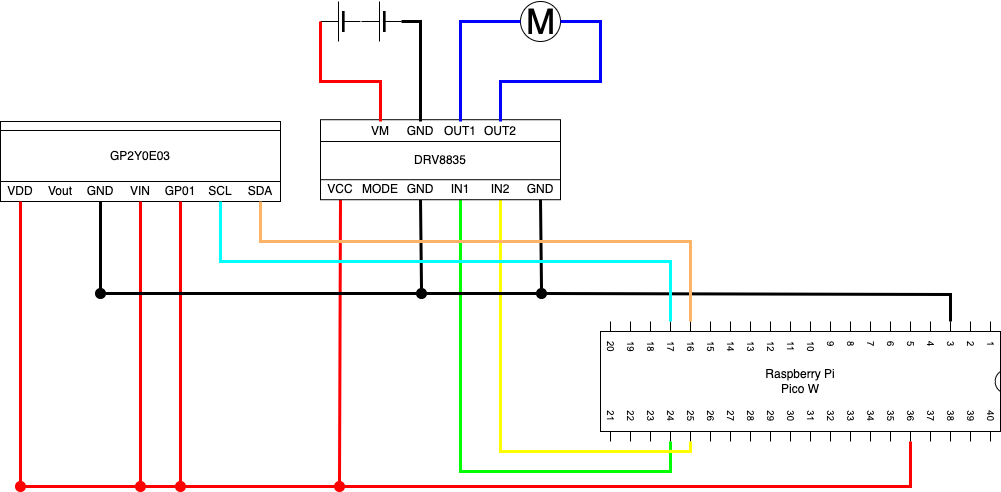

The diagram above was exported from draw.io. Its source (the exported page's mxGraphModel, read from the mxfile embedded in the PNG):
<mxGraphModel dx="3091" dy="1452" grid="1" gridSize="10" guides="1" tooltips="1" connect="1" arrows="1" fold="1" page="1" pageScale="1" pageWidth="1100" pageHeight="850" background="none" math="0" shadow="0">
  <root>
    <mxCell id="0" />
    <mxCell id="1" parent="0" />
    <mxCell id="HXO4jJ1y9l5ZbeT_rfQ7-1" value="Raspberry Pi&lt;br&gt;Pico W" style="shadow=0;dashed=0;align=center;html=1;strokeWidth=1;shape=mxgraph.electrical.logic_gates.dual_inline_ic;labelNames=a,b,c,d,e,f,g,h,i,j,k,l,m,n,o,p,q,r,s,t;whiteSpace=wrap;rotation=90;horizontal=0;" parent="1" vertex="1">
      <mxGeometry x="-580" y="100" width="120" height="400" as="geometry" />
    </mxCell>
    <mxCell id="HXO4jJ1y9l5ZbeT_rfQ7-44" value="" style="endArrow=none;html=1;rounded=0;strokeWidth=3;entryX=1;entryY=0.5;entryDx=0;entryDy=0;exitX=0;exitY=0;exitDx=0;exitDy=50;exitPerimeter=0;" parent="1" source="HXO4jJ1y9l5ZbeT_rfQ7-1" target="dDhQRtbtuQL2ig4SDRDu-16" edge="1">
      <mxGeometry width="50" height="50" relative="1" as="geometry">
        <mxPoint x="-300" y="155" as="sourcePoint" />
        <mxPoint x="-694" y="213" as="targetPoint" />
        <Array as="points">
          <mxPoint x="-370" y="213" />
        </Array>
      </mxGeometry>
    </mxCell>
    <mxCell id="HXO4jJ1y9l5ZbeT_rfQ7-47" value="" style="ellipse;whiteSpace=wrap;html=1;fillColor=#FF0000;strokeColor=#FF0000;" parent="1" vertex="1">
      <mxGeometry x="-986" y="400" width="10" height="10" as="geometry" />
    </mxCell>
    <mxCell id="HXO4jJ1y9l5ZbeT_rfQ7-48" value="" style="endArrow=none;html=1;rounded=0;exitX=0.5;exitY=1;exitDx=0;exitDy=0;entryX=0.5;entryY=0;entryDx=0;entryDy=0;strokeWidth=3;strokeColor=#FF0000;" parent="1" source="HXO4jJ1y9l5ZbeT_rfQ7-27" target="HXO4jJ1y9l5ZbeT_rfQ7-47" edge="1">
      <mxGeometry width="50" height="50" relative="1" as="geometry">
        <mxPoint x="-770" y="130" as="sourcePoint" />
        <mxPoint x="-769" y="410" as="targetPoint" />
      </mxGeometry>
    </mxCell>
    <mxCell id="HXO4jJ1y9l5ZbeT_rfQ7-51" value="" style="ellipse;whiteSpace=wrap;html=1;fillColor=#000000;" parent="1" vertex="1">
      <mxGeometry x="-904" y="207" width="10" height="10" as="geometry" />
    </mxCell>
    <mxCell id="HXO4jJ1y9l5ZbeT_rfQ7-54" value="" style="endArrow=none;html=1;rounded=0;exitX=0.5;exitY=1;exitDx=0;exitDy=0;strokeWidth=3;entryX=0.5;entryY=0;entryDx=0;entryDy=0;" parent="1" source="HXO4jJ1y9l5ZbeT_rfQ7-22" target="HXO4jJ1y9l5ZbeT_rfQ7-51" edge="1">
      <mxGeometry width="50" height="50" relative="1" as="geometry">
        <mxPoint x="-800" y="122.21000000000001" as="sourcePoint" />
        <mxPoint x="-830" y="165.21" as="targetPoint" />
      </mxGeometry>
    </mxCell>
    <mxCell id="HXO4jJ1y9l5ZbeT_rfQ7-56" value="" style="endArrow=none;html=1;rounded=0;strokeWidth=3;exitX=1;exitY=0;exitDx=0;exitDy=330;exitPerimeter=0;strokeColor=#00FF00;entryX=0.5;entryY=1;entryDx=0;entryDy=0;" parent="1" source="HXO4jJ1y9l5ZbeT_rfQ7-1" target="HXO4jJ1y9l5ZbeT_rfQ7-23" edge="1">
      <mxGeometry width="50" height="50" relative="1" as="geometry">
        <mxPoint x="-245" y="250" as="sourcePoint" />
        <mxPoint x="-690" y="175" as="targetPoint" />
        <Array as="points">
          <mxPoint x="-650" y="390" />
          <mxPoint x="-860" y="390" />
        </Array>
      </mxGeometry>
    </mxCell>
    <mxCell id="HXO4jJ1y9l5ZbeT_rfQ7-60" value="" style="endArrow=none;html=1;rounded=0;strokeWidth=3;exitX=1;exitY=0;exitDx=0;exitDy=310;exitPerimeter=0;strokeColor=#FFFF00;entryX=0.5;entryY=1;entryDx=0;entryDy=0;" parent="1" source="HXO4jJ1y9l5ZbeT_rfQ7-1" target="HXO4jJ1y9l5ZbeT_rfQ7-24" edge="1">
      <mxGeometry width="50" height="50" relative="1" as="geometry">
        <mxPoint x="-205" y="250" as="sourcePoint" />
        <mxPoint x="-660" y="190" as="targetPoint" />
        <Array as="points">
          <mxPoint x="-630" y="370" />
          <mxPoint x="-820" y="370" />
        </Array>
      </mxGeometry>
    </mxCell>
    <mxCell id="HXO4jJ1y9l5ZbeT_rfQ7-14" value="" style="rounded=0;whiteSpace=wrap;html=1;" parent="1" vertex="1">
      <mxGeometry x="-1000" y="38.21000000000001" width="240" height="80" as="geometry" />
    </mxCell>
    <mxCell id="HXO4jJ1y9l5ZbeT_rfQ7-22" value="GND" style="text;html=1;strokeColor=none;fillColor=none;align=center;verticalAlign=middle;whiteSpace=wrap;rounded=0;" parent="1" vertex="1">
      <mxGeometry x="-920" y="98.20999999999998" width="40" height="20" as="geometry" />
    </mxCell>
    <mxCell id="HXO4jJ1y9l5ZbeT_rfQ7-23" value="IN1" style="text;html=1;strokeColor=none;fillColor=none;align=center;verticalAlign=middle;whiteSpace=wrap;rounded=0;" parent="1" vertex="1">
      <mxGeometry x="-880" y="98.20999999999998" width="40" height="20" as="geometry" />
    </mxCell>
    <mxCell id="HXO4jJ1y9l5ZbeT_rfQ7-24" value="IN2" style="text;html=1;strokeColor=none;fillColor=none;align=center;verticalAlign=middle;whiteSpace=wrap;rounded=0;" parent="1" vertex="1">
      <mxGeometry x="-840" y="98.20999999999998" width="40" height="20" as="geometry" />
    </mxCell>
    <mxCell id="HXO4jJ1y9l5ZbeT_rfQ7-25" value="GND" style="text;html=1;strokeColor=none;fillColor=none;align=center;verticalAlign=middle;whiteSpace=wrap;rounded=0;" parent="1" vertex="1">
      <mxGeometry x="-800" y="98.20999999999998" width="40" height="20" as="geometry" />
    </mxCell>
    <mxCell id="HXO4jJ1y9l5ZbeT_rfQ7-26" value="MODE" style="text;html=1;strokeColor=none;fillColor=none;align=center;verticalAlign=middle;whiteSpace=wrap;rounded=0;" parent="1" vertex="1">
      <mxGeometry x="-960" y="98.20999999999998" width="40" height="20" as="geometry" />
    </mxCell>
    <mxCell id="HXO4jJ1y9l5ZbeT_rfQ7-27" value="VCC" style="text;html=1;strokeColor=none;fillColor=none;align=center;verticalAlign=middle;whiteSpace=wrap;rounded=0;" parent="1" vertex="1">
      <mxGeometry x="-1000" y="98.20999999999998" width="40" height="20" as="geometry" />
    </mxCell>
    <mxCell id="HXO4jJ1y9l5ZbeT_rfQ7-55" value="DRV8835" style="text;html=1;strokeColor=default;fillColor=none;align=center;verticalAlign=middle;whiteSpace=wrap;rounded=0;container=0;" parent="1" vertex="1">
      <mxGeometry x="-1000" y="60" width="240" height="38.21" as="geometry" />
    </mxCell>
    <mxCell id="-fHGNe-ycbkFKBGXWXtp-16" value="" style="endArrow=none;html=1;rounded=0;exitX=1;exitY=0.5;exitDx=0;exitDy=0;strokeWidth=3;strokeColor=#FF0000;entryX=1;entryY=0;entryDx=0;entryDy=90;entryPerimeter=0;" parent="1" source="HXO4jJ1y9l5ZbeT_rfQ7-47" target="HXO4jJ1y9l5ZbeT_rfQ7-1" edge="1">
      <mxGeometry width="50" height="50" relative="1" as="geometry">
        <mxPoint x="-852.9999999999874" y="405" as="sourcePoint" />
        <mxPoint x="-810" y="300" as="targetPoint" />
        <Array as="points">
          <mxPoint x="-410" y="405" />
        </Array>
      </mxGeometry>
    </mxCell>
    <mxCell id="dDhQRtbtuQL2ig4SDRDu-1" value="" style="verticalLabelPosition=bottom;shadow=0;dashed=0;align=center;fillColor=strokeColor;html=1;verticalAlign=top;strokeWidth=1;shape=mxgraph.electrical.miscellaneous.monocell_battery;rotation=-180;" parent="1" vertex="1">
      <mxGeometry x="-1000" y="-80" width="40" height="40" as="geometry" />
    </mxCell>
    <mxCell id="dDhQRtbtuQL2ig4SDRDu-3" value="VM" style="text;html=1;strokeColor=none;fillColor=none;align=center;verticalAlign=middle;whiteSpace=wrap;rounded=0;" parent="1" vertex="1">
      <mxGeometry x="-960" y="40" width="40" height="20" as="geometry" />
    </mxCell>
    <mxCell id="dDhQRtbtuQL2ig4SDRDu-4" value="GND" style="text;html=1;strokeColor=none;fillColor=none;align=center;verticalAlign=middle;whiteSpace=wrap;rounded=0;" parent="1" vertex="1">
      <mxGeometry x="-920" y="40" width="40" height="20" as="geometry" />
    </mxCell>
    <mxCell id="dDhQRtbtuQL2ig4SDRDu-5" value="OUT1" style="text;html=1;strokeColor=none;fillColor=none;align=center;verticalAlign=middle;whiteSpace=wrap;rounded=0;" parent="1" vertex="1">
      <mxGeometry x="-880" y="40" width="40" height="20" as="geometry" />
    </mxCell>
    <mxCell id="dDhQRtbtuQL2ig4SDRDu-6" value="OUT2" style="text;html=1;strokeColor=none;fillColor=none;align=center;verticalAlign=middle;whiteSpace=wrap;rounded=0;" parent="1" vertex="1">
      <mxGeometry x="-840" y="40" width="40" height="20" as="geometry" />
    </mxCell>
    <mxCell id="dDhQRtbtuQL2ig4SDRDu-9" value="" style="endArrow=none;html=1;rounded=0;exitX=1;exitY=0.5;exitDx=0;exitDy=0;entryX=0.5;entryY=0;entryDx=0;entryDy=0;strokeWidth=3;strokeColor=#FF0000;exitPerimeter=0;" parent="1" source="dDhQRtbtuQL2ig4SDRDu-1" target="dDhQRtbtuQL2ig4SDRDu-3" edge="1">
      <mxGeometry width="50" height="50" relative="1" as="geometry">
        <mxPoint x="-970" y="128" as="sourcePoint" />
        <mxPoint x="-971" y="410" as="targetPoint" />
        <Array as="points">
          <mxPoint x="-1000" />
          <mxPoint x="-940" />
        </Array>
      </mxGeometry>
    </mxCell>
    <mxCell id="dDhQRtbtuQL2ig4SDRDu-10" value="" style="endArrow=none;html=1;rounded=0;strokeWidth=3;entryX=0.5;entryY=0;entryDx=0;entryDy=0;exitX=0;exitY=0.5;exitDx=0;exitDy=0;exitPerimeter=0;" parent="1" source="dDhQRtbtuQL2ig4SDRDu-12" target="dDhQRtbtuQL2ig4SDRDu-4" edge="1">
      <mxGeometry width="50" height="50" relative="1" as="geometry">
        <mxPoint x="-820" y="-20" as="sourcePoint" />
        <mxPoint x="-889" y="218" as="targetPoint" />
        <Array as="points">
          <mxPoint x="-900" y="-60" />
        </Array>
      </mxGeometry>
    </mxCell>
    <mxCell id="dDhQRtbtuQL2ig4SDRDu-11" value="M" style="verticalLabelPosition=middle;shadow=0;dashed=0;align=center;html=1;verticalAlign=middle;strokeWidth=1;shape=ellipse;aspect=fixed;fontSize=35;" parent="1" vertex="1">
      <mxGeometry x="-800" y="-80" width="40" height="40" as="geometry" />
    </mxCell>
    <mxCell id="dDhQRtbtuQL2ig4SDRDu-12" value="" style="verticalLabelPosition=bottom;shadow=0;dashed=0;align=center;fillColor=strokeColor;html=1;verticalAlign=top;strokeWidth=1;shape=mxgraph.electrical.miscellaneous.monocell_battery;rotation=-180;" parent="1" vertex="1">
      <mxGeometry x="-959" y="-80" width="40" height="40" as="geometry" />
    </mxCell>
    <mxCell id="dDhQRtbtuQL2ig4SDRDu-13" value="" style="endArrow=none;html=1;rounded=0;strokeWidth=3;entryX=0.5;entryY=0;entryDx=0;entryDy=0;strokeColor=#0000FF;exitX=0;exitY=0.5;exitDx=0;exitDy=0;" parent="1" source="dDhQRtbtuQL2ig4SDRDu-11" target="dDhQRtbtuQL2ig4SDRDu-5" edge="1">
      <mxGeometry width="50" height="50" relative="1" as="geometry">
        <mxPoint x="-770" y="128" as="sourcePoint" />
        <mxPoint x="-770" y="168" as="targetPoint" />
        <Array as="points">
          <mxPoint x="-860" y="-60" />
        </Array>
      </mxGeometry>
    </mxCell>
    <mxCell id="dDhQRtbtuQL2ig4SDRDu-15" value="" style="endArrow=none;html=1;rounded=0;strokeWidth=3;entryX=0.5;entryY=0;entryDx=0;entryDy=0;strokeColor=#0000FF;exitX=1;exitY=0.5;exitDx=0;exitDy=0;" parent="1" source="dDhQRtbtuQL2ig4SDRDu-11" target="dDhQRtbtuQL2ig4SDRDu-6" edge="1">
      <mxGeometry width="50" height="50" relative="1" as="geometry">
        <mxPoint x="-770" y="128" as="sourcePoint" />
        <mxPoint x="-770" y="168" as="targetPoint" />
        <Array as="points">
          <mxPoint x="-720" y="-60" />
          <mxPoint x="-720" />
          <mxPoint x="-820" />
        </Array>
      </mxGeometry>
    </mxCell>
    <mxCell id="dDhQRtbtuQL2ig4SDRDu-19" value="" style="endArrow=none;html=1;rounded=0;strokeWidth=3;entryX=1;entryY=0.5;entryDx=0;entryDy=0;exitX=0;exitY=0.5;exitDx=0;exitDy=0;" parent="1" source="dDhQRtbtuQL2ig4SDRDu-16" target="HXO4jJ1y9l5ZbeT_rfQ7-51" edge="1">
      <mxGeometry width="50" height="50" relative="1" as="geometry">
        <mxPoint x="-400" y="119" as="sourcePoint" />
        <mxPoint x="-780" y="199" as="targetPoint" />
        <Array as="points" />
      </mxGeometry>
    </mxCell>
    <mxCell id="dDhQRtbtuQL2ig4SDRDu-16" value="" style="ellipse;whiteSpace=wrap;html=1;fillColor=#000000;" parent="1" vertex="1">
      <mxGeometry x="-784" y="207" width="10" height="10" as="geometry" />
    </mxCell>
    <mxCell id="dDhQRtbtuQL2ig4SDRDu-20" value="" style="endArrow=none;html=1;rounded=0;strokeWidth=3;exitX=0.5;exitY=0;exitDx=0;exitDy=0;entryX=0.5;entryY=1;entryDx=0;entryDy=0;" parent="1" source="dDhQRtbtuQL2ig4SDRDu-16" target="HXO4jJ1y9l5ZbeT_rfQ7-25" edge="1">
      <mxGeometry width="50" height="50" relative="1" as="geometry">
        <mxPoint x="-775" y="182" as="sourcePoint" />
        <mxPoint x="-790" y="109" as="targetPoint" />
        <Array as="points" />
      </mxGeometry>
    </mxCell>
    <mxCell id="-aSKCkvNM3iChAa-ruO_-1" value="" style="rounded=0;whiteSpace=wrap;html=1;" vertex="1" parent="1">
      <mxGeometry x="-1320" y="40" width="280" height="80" as="geometry" />
    </mxCell>
    <mxCell id="-aSKCkvNM3iChAa-ruO_-2" value="VIN" style="text;html=1;strokeColor=none;fillColor=none;align=center;verticalAlign=middle;whiteSpace=wrap;rounded=0;" vertex="1" parent="1">
      <mxGeometry x="-1200" y="99.99999999999997" width="40" height="20" as="geometry" />
    </mxCell>
    <mxCell id="-aSKCkvNM3iChAa-ruO_-3" value="GP01" style="text;html=1;strokeColor=none;fillColor=none;align=center;verticalAlign=middle;whiteSpace=wrap;rounded=0;" vertex="1" parent="1">
      <mxGeometry x="-1160" y="99.99999999999997" width="40" height="20" as="geometry" />
    </mxCell>
    <mxCell id="-aSKCkvNM3iChAa-ruO_-4" value="SCL" style="text;html=1;strokeColor=none;fillColor=none;align=center;verticalAlign=middle;whiteSpace=wrap;rounded=0;" vertex="1" parent="1">
      <mxGeometry x="-1120" y="99.99999999999997" width="40" height="20" as="geometry" />
    </mxCell>
    <mxCell id="-aSKCkvNM3iChAa-ruO_-5" value="SDA" style="text;html=1;strokeColor=none;fillColor=none;align=center;verticalAlign=middle;whiteSpace=wrap;rounded=0;" vertex="1" parent="1">
      <mxGeometry x="-1080" y="99.99999999999997" width="40" height="20" as="geometry" />
    </mxCell>
    <mxCell id="-aSKCkvNM3iChAa-ruO_-6" value="GND" style="text;html=1;strokeColor=none;fillColor=none;align=center;verticalAlign=middle;whiteSpace=wrap;rounded=0;" vertex="1" parent="1">
      <mxGeometry x="-1240" y="99.99999999999997" width="40" height="20" as="geometry" />
    </mxCell>
    <mxCell id="-aSKCkvNM3iChAa-ruO_-7" value="Vout" style="text;html=1;strokeColor=none;fillColor=none;align=center;verticalAlign=middle;whiteSpace=wrap;rounded=0;" vertex="1" parent="1">
      <mxGeometry x="-1280" y="99.99999999999997" width="40" height="20" as="geometry" />
    </mxCell>
    <mxCell id="-aSKCkvNM3iChAa-ruO_-8" value="GP2Y0E03" style="text;html=1;strokeColor=default;fillColor=none;align=center;verticalAlign=middle;whiteSpace=wrap;rounded=0;container=0;" vertex="1" parent="1">
      <mxGeometry x="-1320" y="49" width="280" height="51" as="geometry" />
    </mxCell>
    <mxCell id="-aSKCkvNM3iChAa-ruO_-13" value="VDD" style="text;html=1;strokeColor=none;fillColor=none;align=center;verticalAlign=middle;whiteSpace=wrap;rounded=0;" vertex="1" parent="1">
      <mxGeometry x="-1320" y="99.99999999999997" width="40" height="20" as="geometry" />
    </mxCell>
    <mxCell id="-aSKCkvNM3iChAa-ruO_-14" value="" style="endArrow=none;html=1;rounded=0;exitX=0.5;exitY=1;exitDx=0;exitDy=0;strokeWidth=3;strokeColor=#FF0000;entryX=0.5;entryY=0;entryDx=0;entryDy=0;" edge="1" parent="1" source="-aSKCkvNM3iChAa-ruO_-13" target="-aSKCkvNM3iChAa-ruO_-15">
      <mxGeometry width="50" height="50" relative="1" as="geometry">
        <mxPoint x="-970" y="169" as="sourcePoint" />
        <mxPoint x="-1270" y="390" as="targetPoint" />
      </mxGeometry>
    </mxCell>
    <mxCell id="-aSKCkvNM3iChAa-ruO_-15" value="" style="ellipse;whiteSpace=wrap;html=1;fillColor=#FF0000;strokeColor=#FF0000;" vertex="1" parent="1">
      <mxGeometry x="-1305" y="400" width="10" height="10" as="geometry" />
    </mxCell>
    <mxCell id="-aSKCkvNM3iChAa-ruO_-16" value="" style="endArrow=none;html=1;rounded=0;exitX=0.5;exitY=1;exitDx=0;exitDy=0;strokeWidth=3;strokeColor=#FF0000;entryX=0.5;entryY=0;entryDx=0;entryDy=0;" edge="1" parent="1" source="-aSKCkvNM3iChAa-ruO_-2" target="-aSKCkvNM3iChAa-ruO_-22">
      <mxGeometry width="50" height="50" relative="1" as="geometry">
        <mxPoint x="-1290" y="171" as="sourcePoint" />
        <mxPoint x="-1260" y="400" as="targetPoint" />
      </mxGeometry>
    </mxCell>
    <mxCell id="-aSKCkvNM3iChAa-ruO_-17" value="" style="endArrow=none;html=1;rounded=0;exitX=0.5;exitY=1;exitDx=0;exitDy=0;strokeWidth=3;strokeColor=#FF0000;entryX=0.5;entryY=0;entryDx=0;entryDy=0;" edge="1" parent="1" source="-aSKCkvNM3iChAa-ruO_-3" target="-aSKCkvNM3iChAa-ruO_-23">
      <mxGeometry width="50" height="50" relative="1" as="geometry">
        <mxPoint x="-1170" y="171" as="sourcePoint" />
        <mxPoint x="-1250" y="410" as="targetPoint" />
      </mxGeometry>
    </mxCell>
    <mxCell id="-aSKCkvNM3iChAa-ruO_-18" value="" style="endArrow=none;html=1;rounded=0;exitX=0.5;exitY=1;exitDx=0;exitDy=0;strokeWidth=3;entryX=0.5;entryY=0;entryDx=0;entryDy=0;" edge="1" parent="1" source="-aSKCkvNM3iChAa-ruO_-6" target="-aSKCkvNM3iChAa-ruO_-28">
      <mxGeometry width="50" height="50" relative="1" as="geometry">
        <mxPoint x="-890" y="128" as="sourcePoint" />
        <mxPoint x="-1220" y="159" as="targetPoint" />
      </mxGeometry>
    </mxCell>
    <mxCell id="-aSKCkvNM3iChAa-ruO_-19" value="" style="endArrow=none;html=1;rounded=0;strokeWidth=3;exitX=0;exitY=0;exitDx=0;exitDy=330;exitPerimeter=0;strokeColor=#00FFFF;entryX=0.5;entryY=1;entryDx=0;entryDy=0;" edge="1" parent="1" source="HXO4jJ1y9l5ZbeT_rfQ7-1" target="-aSKCkvNM3iChAa-ruO_-4">
      <mxGeometry width="50" height="50" relative="1" as="geometry">
        <mxPoint x="-640" y="370" as="sourcePoint" />
        <mxPoint x="-850" y="169" as="targetPoint" />
        <Array as="points">
          <mxPoint x="-650" y="180" />
          <mxPoint x="-1100" y="180" />
        </Array>
      </mxGeometry>
    </mxCell>
    <mxCell id="-aSKCkvNM3iChAa-ruO_-20" value="" style="endArrow=none;html=1;rounded=0;strokeWidth=3;strokeColor=#FFB366;entryX=0.5;entryY=1;entryDx=0;entryDy=0;exitX=0;exitY=0;exitDx=0;exitDy=310;exitPerimeter=0;" edge="1" parent="1" source="HXO4jJ1y9l5ZbeT_rfQ7-1" target="-aSKCkvNM3iChAa-ruO_-5">
      <mxGeometry width="50" height="50" relative="1" as="geometry">
        <mxPoint x="-610" y="370" as="sourcePoint" />
        <mxPoint x="-810" y="169" as="targetPoint" />
        <Array as="points">
          <mxPoint x="-630" y="160" />
          <mxPoint x="-1060" y="160" />
        </Array>
      </mxGeometry>
    </mxCell>
    <mxCell id="-aSKCkvNM3iChAa-ruO_-22" value="" style="ellipse;whiteSpace=wrap;html=1;fillColor=#FF0000;strokeColor=#FF0000;" vertex="1" parent="1">
      <mxGeometry x="-1185" y="400" width="10" height="10" as="geometry" />
    </mxCell>
    <mxCell id="-aSKCkvNM3iChAa-ruO_-23" value="" style="ellipse;whiteSpace=wrap;html=1;fillColor=#FF0000;strokeColor=#FF0000;" vertex="1" parent="1">
      <mxGeometry x="-1145" y="400" width="10" height="10" as="geometry" />
    </mxCell>
    <mxCell id="-aSKCkvNM3iChAa-ruO_-24" value="" style="endArrow=none;html=1;rounded=0;exitX=0;exitY=0.5;exitDx=0;exitDy=0;strokeWidth=3;strokeColor=#FF0000;entryX=1;entryY=0.5;entryDx=0;entryDy=0;" edge="1" parent="1" source="HXO4jJ1y9l5ZbeT_rfQ7-47" target="-aSKCkvNM3iChAa-ruO_-23">
      <mxGeometry width="50" height="50" relative="1" as="geometry">
        <mxPoint x="-1130" y="171" as="sourcePoint" />
        <mxPoint x="-1240" y="420" as="targetPoint" />
      </mxGeometry>
    </mxCell>
    <mxCell id="-aSKCkvNM3iChAa-ruO_-26" value="" style="endArrow=none;html=1;rounded=0;strokeWidth=3;strokeColor=#FF0000;entryX=1;entryY=0.5;entryDx=0;entryDy=0;exitX=0;exitY=0.5;exitDx=0;exitDy=0;" edge="1" parent="1" source="-aSKCkvNM3iChAa-ruO_-23" target="-aSKCkvNM3iChAa-ruO_-22">
      <mxGeometry width="50" height="50" relative="1" as="geometry">
        <mxPoint x="-1150" y="410" as="sourcePoint" />
        <mxPoint x="-1130" y="410" as="targetPoint" />
      </mxGeometry>
    </mxCell>
    <mxCell id="-aSKCkvNM3iChAa-ruO_-27" value="" style="endArrow=none;html=1;rounded=0;strokeWidth=3;strokeColor=#FF0000;entryX=1;entryY=0.5;entryDx=0;entryDy=0;exitX=0;exitY=0.5;exitDx=0;exitDy=0;" edge="1" parent="1" source="-aSKCkvNM3iChAa-ruO_-22" target="-aSKCkvNM3iChAa-ruO_-15">
      <mxGeometry width="50" height="50" relative="1" as="geometry">
        <mxPoint x="-1135" y="415" as="sourcePoint" />
        <mxPoint x="-1290" y="425" as="targetPoint" />
      </mxGeometry>
    </mxCell>
    <mxCell id="-aSKCkvNM3iChAa-ruO_-28" value="" style="ellipse;whiteSpace=wrap;html=1;fillColor=#000000;" vertex="1" parent="1">
      <mxGeometry x="-1225" y="207" width="10" height="10" as="geometry" />
    </mxCell>
    <mxCell id="-aSKCkvNM3iChAa-ruO_-30" value="" style="endArrow=none;html=1;rounded=0;exitX=1;exitY=0.5;exitDx=0;exitDy=0;strokeWidth=3;entryX=0;entryY=0.5;entryDx=0;entryDy=0;" edge="1" parent="1" source="-aSKCkvNM3iChAa-ruO_-28" target="HXO4jJ1y9l5ZbeT_rfQ7-51">
      <mxGeometry width="50" height="50" relative="1" as="geometry">
        <mxPoint x="-1210" y="170" as="sourcePoint" />
        <mxPoint x="-910" y="219" as="targetPoint" />
      </mxGeometry>
    </mxCell>
  </root>
</mxGraphModel>